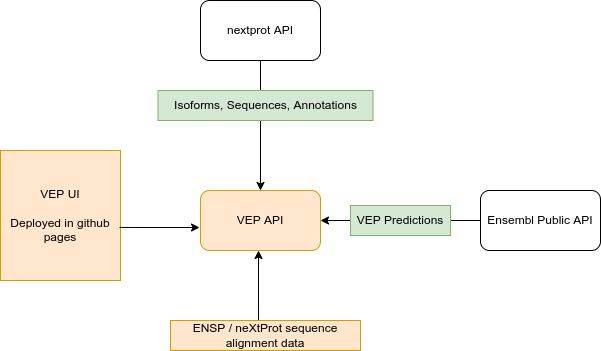

The diagram above was exported from draw.io. Its source (the exported page's mxGraphModel, read from the mxfile embedded in the PNG):
<mxGraphModel dx="1422" dy="736" grid="1" gridSize="10" guides="1" tooltips="1" connect="1" arrows="1" fold="1" page="1" pageScale="1" pageWidth="850" pageHeight="1100" math="0" shadow="0">
  <root>
    <mxCell id="0" />
    <mxCell id="1" parent="0" />
    <mxCell id="hEPDuczX8ULkMhRqFDeP-1" value="nextprot API" style="rounded=1;whiteSpace=wrap;html=1;" vertex="1" parent="1">
      <mxGeometry x="300" y="110" width="120" height="60" as="geometry" />
    </mxCell>
    <mxCell id="hEPDuczX8ULkMhRqFDeP-2" value="VEP API" style="rounded=1;whiteSpace=wrap;html=1;fillColor=#ffe6cc;strokeColor=#d79b00;" vertex="1" parent="1">
      <mxGeometry x="300" y="300" width="120" height="60" as="geometry" />
    </mxCell>
    <mxCell id="hEPDuczX8ULkMhRqFDeP-3" value="" style="endArrow=classic;html=1;rounded=0;exitX=0.5;exitY=1;exitDx=0;exitDy=0;" edge="1" parent="1" source="hEPDuczX8ULkMhRqFDeP-1" target="hEPDuczX8ULkMhRqFDeP-2">
      <mxGeometry width="50" height="50" relative="1" as="geometry">
        <mxPoint x="400" y="400" as="sourcePoint" />
        <mxPoint x="450" y="350" as="targetPoint" />
      </mxGeometry>
    </mxCell>
    <mxCell id="hEPDuczX8ULkMhRqFDeP-4" value="VEP UI&lt;br&gt;&lt;br&gt;Deployed in github pages" style="rounded=0;whiteSpace=wrap;html=1;fillColor=#ffe6cc;strokeColor=#d79b00;" vertex="1" parent="1">
      <mxGeometry x="100" y="260" width="120" height="130" as="geometry" />
    </mxCell>
    <mxCell id="hEPDuczX8ULkMhRqFDeP-5" value="" style="endArrow=classic;html=1;rounded=0;exitX=0.992;exitY=0.592;exitDx=0;exitDy=0;exitPerimeter=0;entryX=-0.008;entryY=0.617;entryDx=0;entryDy=0;entryPerimeter=0;" edge="1" parent="1" source="hEPDuczX8ULkMhRqFDeP-4" target="hEPDuczX8ULkMhRqFDeP-2">
      <mxGeometry width="50" height="50" relative="1" as="geometry">
        <mxPoint x="400" y="380" as="sourcePoint" />
        <mxPoint x="450" y="330" as="targetPoint" />
      </mxGeometry>
    </mxCell>
    <mxCell id="hEPDuczX8ULkMhRqFDeP-6" value="Ensembl Public API" style="rounded=1;whiteSpace=wrap;html=1;" vertex="1" parent="1">
      <mxGeometry x="580" y="300" width="120" height="60" as="geometry" />
    </mxCell>
    <mxCell id="hEPDuczX8ULkMhRqFDeP-9" value="" style="endArrow=classic;html=1;rounded=0;exitX=0.467;exitY=0.25;exitDx=0;exitDy=0;exitPerimeter=0;" edge="1" parent="1">
      <mxGeometry width="50" height="50" relative="1" as="geometry">
        <mxPoint x="358.02" y="430" as="sourcePoint" />
        <mxPoint x="358" y="360" as="targetPoint" />
      </mxGeometry>
    </mxCell>
    <mxCell id="hEPDuczX8ULkMhRqFDeP-10" value="ENSP / neXtProt sequence alignment data" style="text;html=1;strokeColor=#d79b00;fillColor=#ffe6cc;align=center;verticalAlign=middle;whiteSpace=wrap;rounded=0;" vertex="1" parent="1">
      <mxGeometry x="270" y="430" width="190" height="30" as="geometry" />
    </mxCell>
    <mxCell id="hEPDuczX8ULkMhRqFDeP-11" value="Isoforms, Sequences, Annotations" style="text;html=1;strokeColor=#82b366;fillColor=#d5e8d4;align=center;verticalAlign=middle;whiteSpace=wrap;rounded=0;" vertex="1" parent="1">
      <mxGeometry x="257.5" y="200" width="215" height="30" as="geometry" />
    </mxCell>
    <mxCell id="hEPDuczX8ULkMhRqFDeP-14" value="" style="endArrow=classic;html=1;rounded=0;exitX=0;exitY=0.5;exitDx=0;exitDy=0;entryX=1;entryY=0.5;entryDx=0;entryDy=0;" edge="1" parent="1" source="hEPDuczX8ULkMhRqFDeP-6" target="hEPDuczX8ULkMhRqFDeP-2">
      <mxGeometry width="50" height="50" relative="1" as="geometry">
        <mxPoint x="400" y="340" as="sourcePoint" />
        <mxPoint x="450" y="290" as="targetPoint" />
      </mxGeometry>
    </mxCell>
    <mxCell id="hEPDuczX8ULkMhRqFDeP-12" value="VEP Predictions" style="text;html=1;strokeColor=#82b366;fillColor=#d5e8d4;align=center;verticalAlign=middle;whiteSpace=wrap;rounded=0;" vertex="1" parent="1">
      <mxGeometry x="450" y="315" width="100" height="30" as="geometry" />
    </mxCell>
  </root>
</mxGraphModel>